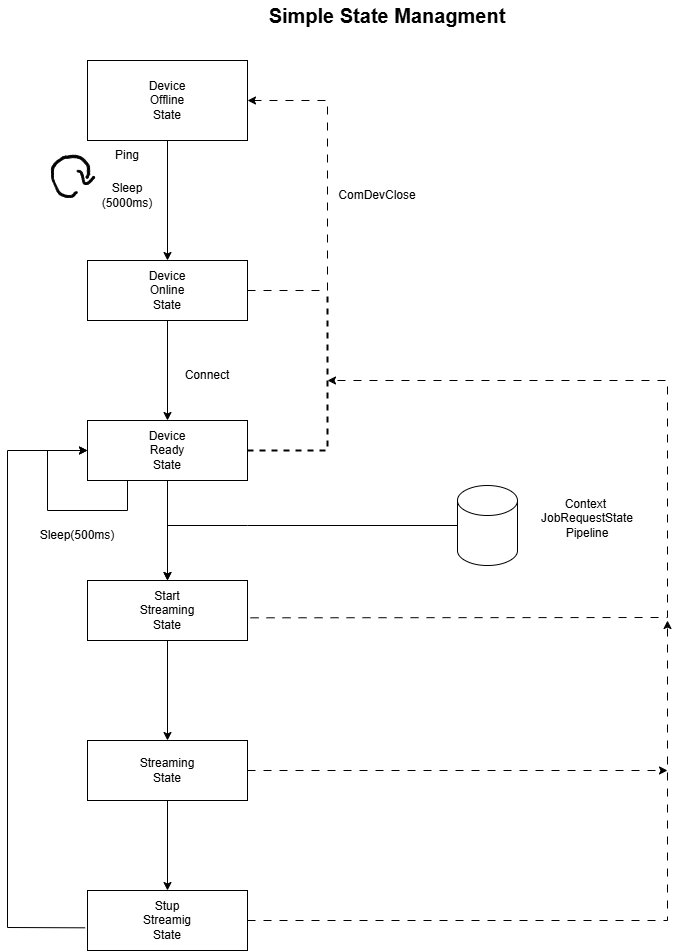

The diagram above was exported from draw.io. Its source (the exported page's mxGraphModel, read from the mxfile embedded in the PNG):
<mxGraphModel dx="3346" dy="841" grid="1" gridSize="10" guides="1" tooltips="1" connect="1" arrows="1" fold="1" page="1" pageScale="1" pageWidth="827" pageHeight="1169" math="0" shadow="0">
  <root>
    <mxCell id="0" />
    <mxCell id="1" parent="0" />
    <mxCell id="mta4utLTZ_LCYQXGtcTh-2" value="" style="rounded=0;whiteSpace=wrap;html=1;" parent="1" vertex="1">
      <mxGeometry x="120" y="80" width="160" height="80" as="geometry" />
    </mxCell>
    <mxCell id="mta4utLTZ_LCYQXGtcTh-3" value="" style="rounded=0;whiteSpace=wrap;html=1;" parent="1" vertex="1">
      <mxGeometry x="120" y="280" width="160" height="60" as="geometry" />
    </mxCell>
    <mxCell id="mta4utLTZ_LCYQXGtcTh-4" value="" style="rounded=0;whiteSpace=wrap;html=1;" parent="1" vertex="1">
      <mxGeometry x="120" y="440" width="160" height="60" as="geometry" />
    </mxCell>
    <mxCell id="mta4utLTZ_LCYQXGtcTh-5" value="" style="rounded=0;whiteSpace=wrap;html=1;" parent="1" vertex="1">
      <mxGeometry x="120" y="600" width="160" height="60" as="geometry" />
    </mxCell>
    <mxCell id="mta4utLTZ_LCYQXGtcTh-6" value="" style="rounded=0;whiteSpace=wrap;html=1;" parent="1" vertex="1">
      <mxGeometry x="120" y="760" width="160" height="60" as="geometry" />
    </mxCell>
    <mxCell id="mta4utLTZ_LCYQXGtcTh-7" value="" style="rounded=0;whiteSpace=wrap;html=1;" parent="1" vertex="1">
      <mxGeometry x="120" y="910" width="160" height="60" as="geometry" />
    </mxCell>
    <mxCell id="mta4utLTZ_LCYQXGtcTh-8" value="" style="endArrow=classic;html=1;rounded=0;exitX=0.5;exitY=1;exitDx=0;exitDy=0;entryX=0.5;entryY=0;entryDx=0;entryDy=0;" parent="1" source="mta4utLTZ_LCYQXGtcTh-2" target="mta4utLTZ_LCYQXGtcTh-3" edge="1">
      <mxGeometry width="50" height="50" relative="1" as="geometry">
        <mxPoint x="390" y="470" as="sourcePoint" />
        <mxPoint x="440" y="420" as="targetPoint" />
      </mxGeometry>
    </mxCell>
    <mxCell id="mta4utLTZ_LCYQXGtcTh-9" value="" style="endArrow=classic;html=1;rounded=0;exitX=0.5;exitY=1;exitDx=0;exitDy=0;" parent="1" source="mta4utLTZ_LCYQXGtcTh-3" target="mta4utLTZ_LCYQXGtcTh-4" edge="1">
      <mxGeometry width="50" height="50" relative="1" as="geometry">
        <mxPoint x="390" y="470" as="sourcePoint" />
        <mxPoint x="440" y="420" as="targetPoint" />
      </mxGeometry>
    </mxCell>
    <mxCell id="mta4utLTZ_LCYQXGtcTh-10" value="" style="endArrow=classic;html=1;rounded=0;exitX=0.5;exitY=1;exitDx=0;exitDy=0;entryX=0.5;entryY=0;entryDx=0;entryDy=0;" parent="1" source="mta4utLTZ_LCYQXGtcTh-4" target="mta4utLTZ_LCYQXGtcTh-5" edge="1">
      <mxGeometry width="50" height="50" relative="1" as="geometry">
        <mxPoint x="390" y="470" as="sourcePoint" />
        <mxPoint x="440" y="420" as="targetPoint" />
      </mxGeometry>
    </mxCell>
    <mxCell id="mta4utLTZ_LCYQXGtcTh-11" value="" style="endArrow=classic;html=1;rounded=0;exitX=0.5;exitY=1;exitDx=0;exitDy=0;entryX=0.5;entryY=0;entryDx=0;entryDy=0;" parent="1" source="mta4utLTZ_LCYQXGtcTh-5" target="mta4utLTZ_LCYQXGtcTh-6" edge="1">
      <mxGeometry width="50" height="50" relative="1" as="geometry">
        <mxPoint x="390" y="670" as="sourcePoint" />
        <mxPoint x="440" y="620" as="targetPoint" />
      </mxGeometry>
    </mxCell>
    <mxCell id="mta4utLTZ_LCYQXGtcTh-12" value="" style="endArrow=classic;html=1;rounded=0;exitX=0.5;exitY=1;exitDx=0;exitDy=0;entryX=0.5;entryY=0;entryDx=0;entryDy=0;" parent="1" source="mta4utLTZ_LCYQXGtcTh-6" target="mta4utLTZ_LCYQXGtcTh-7" edge="1">
      <mxGeometry width="50" height="50" relative="1" as="geometry">
        <mxPoint x="390" y="770" as="sourcePoint" />
        <mxPoint x="440" y="720" as="targetPoint" />
      </mxGeometry>
    </mxCell>
    <mxCell id="mta4utLTZ_LCYQXGtcTh-14" value="" style="endArrow=classic;html=1;rounded=0;exitX=-0.015;exitY=0.622;exitDx=0;exitDy=0;exitPerimeter=0;entryX=0;entryY=0.5;entryDx=0;entryDy=0;" parent="1" edge="1">
      <mxGeometry width="50" height="50" relative="1" as="geometry">
        <Array as="points">
          <mxPoint x="40" y="947" />
          <mxPoint x="40" y="470" />
        </Array>
        <mxPoint x="117.59999999999991" y="947.3199999999999" as="sourcePoint" />
        <mxPoint x="120" y="470" as="targetPoint" />
      </mxGeometry>
    </mxCell>
    <mxCell id="mta4utLTZ_LCYQXGtcTh-15" value="" style="endArrow=classic;html=1;rounded=0;exitX=1;exitY=0.5;exitDx=0;exitDy=0;entryX=1;entryY=0.5;entryDx=0;entryDy=0;dashed=1;dashPattern=8 8;" parent="1" source="mta4utLTZ_LCYQXGtcTh-3" target="mta4utLTZ_LCYQXGtcTh-2" edge="1">
      <mxGeometry width="50" height="50" relative="1" as="geometry">
        <Array as="points">
          <mxPoint x="360" y="310" />
          <mxPoint x="360" y="220" />
          <mxPoint x="360" y="120" />
        </Array>
        <mxPoint x="430" y="380" as="sourcePoint" />
        <mxPoint x="480" y="330" as="targetPoint" />
      </mxGeometry>
    </mxCell>
    <mxCell id="mta4utLTZ_LCYQXGtcTh-16" value="" style="endArrow=none;dashed=1;html=1;strokeWidth=2;rounded=0;exitX=1;exitY=0.5;exitDx=0;exitDy=0;" parent="1" source="mta4utLTZ_LCYQXGtcTh-4" edge="1">
      <mxGeometry width="50" height="50" relative="1" as="geometry">
        <Array as="points">
          <mxPoint x="360" y="470" />
        </Array>
        <mxPoint x="430" y="380" as="sourcePoint" />
        <mxPoint x="360" y="310" as="targetPoint" />
      </mxGeometry>
    </mxCell>
    <mxCell id="mta4utLTZ_LCYQXGtcTh-17" value="" style="shape=cylinder3;whiteSpace=wrap;html=1;boundedLbl=1;backgroundOutline=1;size=15;" parent="1" vertex="1">
      <mxGeometry x="490" y="505" width="60" height="80" as="geometry" />
    </mxCell>
    <mxCell id="mta4utLTZ_LCYQXGtcTh-19" value="" style="endArrow=classic;html=1;rounded=0;exitX=0;exitY=0.5;exitDx=0;exitDy=0;exitPerimeter=0;entryX=0.5;entryY=0;entryDx=0;entryDy=0;" parent="1" source="mta4utLTZ_LCYQXGtcTh-17" target="mta4utLTZ_LCYQXGtcTh-5" edge="1">
      <mxGeometry width="50" height="50" relative="1" as="geometry">
        <Array as="points">
          <mxPoint x="280" y="545" />
          <mxPoint x="200" y="545" />
        </Array>
        <mxPoint x="430" y="480" as="sourcePoint" />
        <mxPoint x="200" y="590" as="targetPoint" />
      </mxGeometry>
    </mxCell>
    <mxCell id="mta4utLTZ_LCYQXGtcTh-20" value="" style="endArrow=classic;html=1;rounded=0;exitX=1.019;exitY=0.622;exitDx=0;exitDy=0;exitPerimeter=0;dashed=1;dashPattern=8 8;" parent="1" source="mta4utLTZ_LCYQXGtcTh-5" edge="1">
      <mxGeometry width="50" height="50" relative="1" as="geometry">
        <Array as="points">
          <mxPoint x="700" y="637" />
          <mxPoint x="700" y="400" />
        </Array>
        <mxPoint x="430" y="580" as="sourcePoint" />
        <mxPoint x="360" y="400" as="targetPoint" />
      </mxGeometry>
    </mxCell>
    <mxCell id="mta4utLTZ_LCYQXGtcTh-21" value="" style="endArrow=classic;html=1;rounded=0;exitX=1;exitY=0.5;exitDx=0;exitDy=0;dashed=1;dashPattern=8 8;" parent="1" source="mta4utLTZ_LCYQXGtcTh-6" edge="1">
      <mxGeometry width="50" height="50" relative="1" as="geometry">
        <mxPoint x="430" y="580" as="sourcePoint" />
        <mxPoint x="700" y="790" as="targetPoint" />
      </mxGeometry>
    </mxCell>
    <mxCell id="mta4utLTZ_LCYQXGtcTh-22" value="" style="endArrow=classic;html=1;rounded=0;exitX=1;exitY=0.5;exitDx=0;exitDy=0;dashed=1;dashPattern=8 8;" parent="1" source="mta4utLTZ_LCYQXGtcTh-7" edge="1">
      <mxGeometry width="50" height="50" relative="1" as="geometry">
        <mxPoint x="430" y="580" as="sourcePoint" />
        <mxPoint x="700" y="640" as="targetPoint" />
        <Array as="points">
          <mxPoint x="700" y="940" />
        </Array>
      </mxGeometry>
    </mxCell>
    <mxCell id="mta4utLTZ_LCYQXGtcTh-23" value="" style="endArrow=classic;html=1;rounded=0;exitX=0.25;exitY=1;exitDx=0;exitDy=0;" parent="1" source="mta4utLTZ_LCYQXGtcTh-4" edge="1">
      <mxGeometry width="50" height="50" relative="1" as="geometry">
        <Array as="points">
          <mxPoint x="160" y="530" />
          <mxPoint x="80" y="530" />
          <mxPoint x="80" y="470" />
        </Array>
        <mxPoint x="430" y="490" as="sourcePoint" />
        <mxPoint x="120" y="470" as="targetPoint" />
      </mxGeometry>
    </mxCell>
    <mxCell id="mta4utLTZ_LCYQXGtcTh-24" value="Device Offline State" style="text;html=1;whiteSpace=wrap;strokeColor=none;fillColor=none;align=center;verticalAlign=middle;rounded=0;" parent="1" vertex="1">
      <mxGeometry x="170" y="105" width="60" height="30" as="geometry" />
    </mxCell>
    <mxCell id="mta4utLTZ_LCYQXGtcTh-25" value="Device Online State" style="text;html=1;whiteSpace=wrap;strokeColor=none;fillColor=none;align=center;verticalAlign=middle;rounded=0;" parent="1" vertex="1">
      <mxGeometry x="170" y="295" width="60" height="30" as="geometry" />
    </mxCell>
    <mxCell id="mta4utLTZ_LCYQXGtcTh-27" value="Device Ready State" style="text;html=1;whiteSpace=wrap;strokeColor=none;fillColor=none;align=center;verticalAlign=middle;rounded=0;" parent="1" vertex="1">
      <mxGeometry x="170" y="455" width="60" height="30" as="geometry" />
    </mxCell>
    <mxCell id="mta4utLTZ_LCYQXGtcTh-28" value="Context&amp;nbsp;&lt;div&gt;JobRequestState&lt;/div&gt;&lt;div&gt;Pipeline&lt;/div&gt;&lt;div&gt;&lt;br&gt;&lt;/div&gt;" style="text;html=1;whiteSpace=wrap;strokeColor=none;fillColor=none;align=center;verticalAlign=middle;rounded=0;" parent="1" vertex="1">
      <mxGeometry x="560" y="530" width="120" height="30" as="geometry" />
    </mxCell>
    <mxCell id="mta4utLTZ_LCYQXGtcTh-29" value="Start Streaming State" style="text;html=1;whiteSpace=wrap;strokeColor=none;fillColor=none;align=center;verticalAlign=middle;rounded=0;" parent="1" vertex="1">
      <mxGeometry x="170" y="615" width="60" height="30" as="geometry" />
    </mxCell>
    <mxCell id="mta4utLTZ_LCYQXGtcTh-30" value="Streaming State" style="text;html=1;whiteSpace=wrap;strokeColor=none;fillColor=none;align=center;verticalAlign=middle;rounded=0;" parent="1" vertex="1">
      <mxGeometry x="170" y="775" width="60" height="30" as="geometry" />
    </mxCell>
    <mxCell id="mta4utLTZ_LCYQXGtcTh-31" value="Stup Streamig State" style="text;html=1;whiteSpace=wrap;strokeColor=none;fillColor=none;align=center;verticalAlign=middle;rounded=0;" parent="1" vertex="1">
      <mxGeometry x="170" y="925" width="60" height="30" as="geometry" />
    </mxCell>
    <mxCell id="mta4utLTZ_LCYQXGtcTh-32" value="Sleep(500ms)" style="text;html=1;whiteSpace=wrap;strokeColor=none;fillColor=none;align=center;verticalAlign=middle;rounded=0;" parent="1" vertex="1">
      <mxGeometry x="80" y="540" width="60" height="30" as="geometry" />
    </mxCell>
    <mxCell id="mta4utLTZ_LCYQXGtcTh-33" value="Connect" style="text;html=1;whiteSpace=wrap;strokeColor=none;fillColor=none;align=center;verticalAlign=middle;rounded=0;" parent="1" vertex="1">
      <mxGeometry x="210" y="380" width="60" height="30" as="geometry" />
    </mxCell>
    <mxCell id="mta4utLTZ_LCYQXGtcTh-34" value="Sleep (5000ms)" style="text;html=1;whiteSpace=wrap;strokeColor=none;fillColor=none;align=center;verticalAlign=middle;rounded=0;" parent="1" vertex="1">
      <mxGeometry x="130" y="200" width="60" height="30" as="geometry" />
    </mxCell>
    <mxCell id="mta4utLTZ_LCYQXGtcTh-35" value="ComDevClose" style="text;html=1;whiteSpace=wrap;strokeColor=none;fillColor=none;align=center;verticalAlign=middle;rounded=0;" parent="1" vertex="1">
      <mxGeometry x="380" y="200" width="60" height="30" as="geometry" />
    </mxCell>
    <mxCell id="mta4utLTZ_LCYQXGtcTh-37" value="Ping" style="text;html=1;whiteSpace=wrap;strokeColor=none;fillColor=none;align=center;verticalAlign=middle;rounded=0;" parent="1" vertex="1">
      <mxGeometry x="130" y="160" width="60" height="30" as="geometry" />
    </mxCell>
    <mxCell id="mta4utLTZ_LCYQXGtcTh-40" value="" style="shape=stencil(lVrZchw3DPyafUXxPp4d5z9cZTlSRbFcspzj79PMhqNlc7c3edPBniEIoNEA5xQ/fH/89O3hFNz3t9eXXx/+ePr89niKP51CePr6+PD69IafTvHjKX748vL68Mvry4+vn8+/f/s0Vo6ffnv5fTzhzzOuFCtpoIL76/yX7sy5f/7y8xnw/PT1EpDM5xXgzRcB8FYIEK0KQG7W6goo1qMAJKsE6Ba6AATznQH/PuIqIFWLqw3e6WNKyVzkV3RhdXJWyrYn8YZYzW1WO2FEPI79ADSLQQCc1bYCqoV0GxCqdc+e88JzIZt3KyBZV28IcwMXwZQEwHdLZLSfzr8OKNNNE9CaBXFKPk03HYBkTRjtg+X1WJuzJBznneXV6IpjFUY3K2tkVG9d2FysrRsqVXoBXlvdDFJITQSS5TUXwAlJhDacvO4flFDE873Fdf+5zOy7ut5ZD+v6aMWr9XnN/tQtyufHdf8pWxO57yzQ88Nk5RvriYJjlwHkmClisSjO/6C2Y32U8eZmtMz1iMAqUiZw/CACkzh/ENdqb0hyP4jn1b/DIyL+G+eXb5pU4LA14MAaKgFGyq87AmtkTSpUA/GILlzmK8eE99OqW8RIQfpu1XWnRYur1+qsWNfXF6bqbEkFRZ+l4og6a1kERZicdnjZsthPPETEYbA1cUCjIJOTJQklbNfRehVE0BRu9ZiTGiQ7Lq5O6i6oosLPV6QIjvWN1yshGCaHXKwXSYya4jqtL2I/qFlUxbzUQzXNMv0eD0mcT62s0OKsy9fXd66S2ZxY37bzKdK/UA1xzReQkDgfyBK3xoM/lPZVAIQPlWGvhQq0WNl4UWmnIQ9Xl8Fn6kyhWP0qtoa2EIf0rtMPAESvyDIA2hp14I2oTqkzTcQsifRd1x8AVD+RCAOwBlLyk+1vlJutIENQSKsRS+uewAZeOSLOAnkBCCo2AutqaCilMRF9ZQNkkc8AkGpB29YUwHFsZC9brqsAp21wRAGomeoNG4dBOaoiNY51A6imbrQ/FBpNlrURGnUDKKMzJzW2FFR8FyYmAKoKvjID4eJYZcqVmWAXjlMCD4BCbwjacYUnBIhWpwCZFd7oKdSWEofGSFEV3nEzOsluHLFUdxLQGdfd/7LBbxIvTlFzK+Na2vygAXVl43w0e7cA1IuMWBKyEzakrblTdRrHSjrpXj5EFj4j4zQZE83cAySWkvfrA3HrnRI0AFRG7xS5xD3eKKPK02mT/0E2hT3x7AhSQJJA5LYfikyNOeDpTGIDGacrUNz0T1Car3JOQ2FFYTREYiCAFkzNbW9A/Ip8gCwmSdZlG1PhpTUyqpStY7REwyDJYmVzc55cfn29my76b21nLlxx76zfsjlPArnVttF5Ig9ElKbCQVekXk0IUhrGyaCOW5tdpEhC2xzW/VdZRMaoKNJ6NfuKjvffrAt78W/OACeTEjmbtwxowsNhux1An6RcgJx16xH5Im84/DEuPQB9bvLW/KjSrMPLiV/n3h9Rp2pU3SZyTbJ1nvO9g6x175knhxzrk5wQZibSWGUFzDyQQz1TQiRvNVy3O5k9nOqkvetZybMpyBbVf+VNbh4z9lvnT6RV5bCj8GwKNKk6ncbCrkR9a4LHrQFR9LTDe+7L6yH1rgPiBtAhhBwMRERNMhHSmNqQFvSEc5sQtizvEcAslDZNX7Qgjqh6N2S24q7Kgd2PseGtqSvNyqF6nHgDEpfv+KCr1LVj5fkIlJusgJ6TrWfZe6XI2TZ6VhFLqXNJ6HfSLfAd3517yrxdkeGUJIFV7ozGsEGUtdy30Gj6ki9wiiL4ouKMNEcVB+COVMssjQBQwwsAaMA4ACL4QCok7gZAGV22jCvylgPy1FcGZGVD5alq04IKALpVhx9Uo1O2W/VWZU4PAJ1Sk5p2bCkz4M4bSMCAl5REKpVVPACKvcd3KfT9xJ3riPsfsuCH989gvjw9P5+/orn8P382gz+dP7mJH/8G);lineShape=1;strokeColor=default;" parent="1" vertex="1">
      <mxGeometry x="83.95447153960686" y="174.85869319603262" width="38.1811702799007" height="42.148182765770116" as="geometry" />
    </mxCell>
    <mxCell id="mta4utLTZ_LCYQXGtcTh-41" value="" style="shape=stencil(lVjLchpBDPyavapGo3lozo7zH64yDlSIcWHy+vtoQ2azI6Ap3/CiRiup1dPjSR7et09vmymG99Px8HXzc/d82k7yaYpx97rdHHcn+zTJ4yQPL4fj5svx8P31+fz329McOX/6dvgx/8KvMy5RSzMoht/nB4FC+Pvg8zl8v3tdhXOkIi6+FBDfSHiIF+J0O97e59/P9fhKuYJ4paxDPAtV8ELCJHUAWAUaAUCojB2ynBW0SLJvkShJA4BKKQ+ApLBoacRjDblRzbcBKVAep1ADMQNAJHZjqNQUAIpvqxYqoOicexMXQCYFbS3J16CBIuhSNaZlX3QE1LASdcxQhBS0tQWqY9Ep98lcB1hb4wi4k8HInDyABQAypeIBAcyh1U6EFaCiDMbNcXDJNARlaJTaCCg4Q+tUW+1DBeSbAWNbc6AG6N0uVClHaoB8VnR0GYyOaHClq9ACMFlANWQKY9G5ECOA+I2zDGhFG1NtHsBA+Yze2RUtcKe19a8XAENtNYC4STdIjTmDW6Dan9yqITm2mvAgAHv1NnpHBJA+ptUCRbQPibR5QED7UPwZZ4CEyKcUqq8h432ITgQKPB8MoBcrGgD5OCy+YrWjEa1c62fgakeRfFvVbnK2owG36WMAXaiznCixi+F1gFmLUb6riSGwPzV7fitWATvSnGzMaw7IZMeoBxQKYNTZFmzkhvVNESD042CxZAGbSmOncxtzCuTJ1AuNLVUGVZsnS+OoVaGUSfS+WO/YRO7kXHEjAEC8WKFi/AY1mBOu7oRgSihD7qZwWVKGYmneXMcdnduAAExtLDoWeKSwdX3MwBXym9mLpd1AkJ9JXXuXeO4nwPW5EV/EwwuKV3u2UxJdgLzTaPDyELwkad++G+Hu7SsJePlLDYaO4UJb0p2XSaN2mUNBV8kuOwt3oLNlb865i8aNOTn/FboxvkED9dfaAIz8B2/Nd8Ptw/8L+stuvz/f79ff+wu9PTr/M0Ae/wA=);lineShape=1;strokeColor=default;" parent="1" vertex="1">
      <mxGeometry x="109.523049800526" y="189.85743202841832" width="17.559177349259016" height="14.192087910017108" as="geometry" />
    </mxCell>
    <mxCell id="Ru4HYJVdU_5bxfRizz3k-1" value="&lt;span style=&quot;font-size: 20px; font-weight: 700;&quot;&gt;Simple State Managment&lt;/span&gt;" style="text;html=1;align=center;verticalAlign=middle;whiteSpace=wrap;rounded=0;" vertex="1" parent="1">
      <mxGeometry x="290" y="20" width="260" height="30" as="geometry" />
    </mxCell>
  </root>
</mxGraphModel>